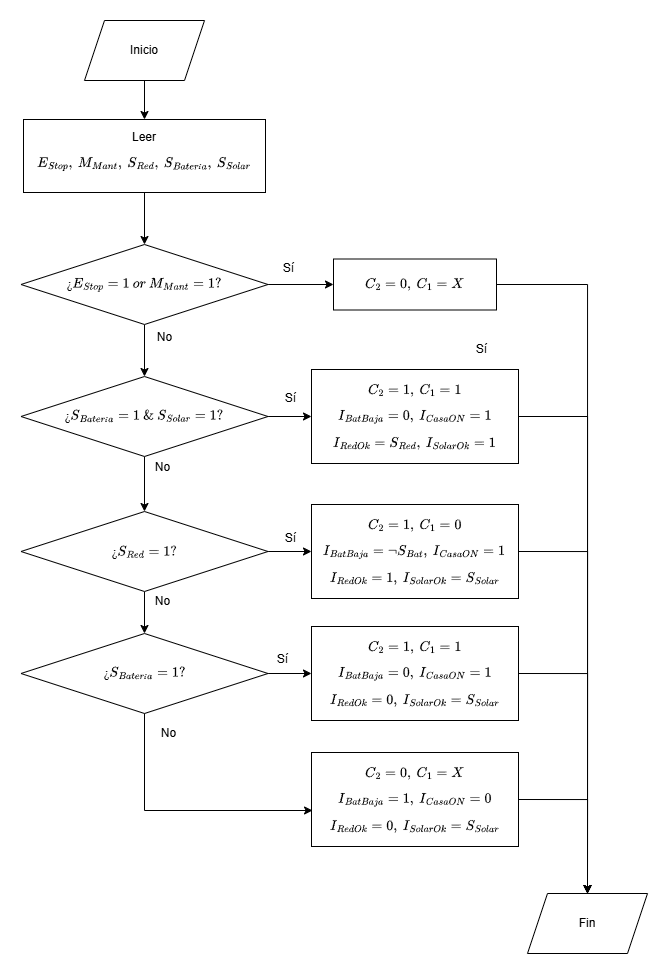

The diagram above was exported from draw.io. Its source (the exported page's mxGraphModel, read from the mxfile embedded in the PNG):
<mxGraphModel dx="1486" dy="826" grid="0" gridSize="10" guides="1" tooltips="1" connect="1" arrows="1" fold="1" page="1" pageScale="1" pageWidth="827" pageHeight="1169" math="1" shadow="0">
  <root>
    <mxCell id="0" />
    <mxCell id="1" parent="0" />
    <mxCell id="b0bdt4ipI4x1JN_TOSRx-24" style="edgeStyle=orthogonalEdgeStyle;rounded=0;orthogonalLoop=1;jettySize=auto;html=1;exitX=0.5;exitY=1;exitDx=0;exitDy=0;entryX=0.5;entryY=0;entryDx=0;entryDy=0;" edge="1" parent="1" source="b0bdt4ipI4x1JN_TOSRx-1" target="b0bdt4ipI4x1JN_TOSRx-2">
      <mxGeometry relative="1" as="geometry" />
    </mxCell>
    <mxCell id="b0bdt4ipI4x1JN_TOSRx-1" value="Inicio" style="shape=parallelogram;perimeter=parallelogramPerimeter;whiteSpace=wrap;html=1;fixedSize=1;" vertex="1" parent="1">
      <mxGeometry x="166" y="54" width="120" height="60" as="geometry" />
    </mxCell>
    <mxCell id="b0bdt4ipI4x1JN_TOSRx-23" style="edgeStyle=orthogonalEdgeStyle;rounded=0;orthogonalLoop=1;jettySize=auto;html=1;exitX=0.5;exitY=1;exitDx=0;exitDy=0;" edge="1" parent="1" source="b0bdt4ipI4x1JN_TOSRx-2" target="b0bdt4ipI4x1JN_TOSRx-4">
      <mxGeometry relative="1" as="geometry" />
    </mxCell>
    <mxCell id="b0bdt4ipI4x1JN_TOSRx-2" value="Leer $$E_{Stop}, \&amp;gt; M_{Mant}, \&amp;gt; S_{Red}, \&amp;gt; S_{Batería}, \&amp;gt; S_{Solar}$$" style="rounded=0;whiteSpace=wrap;html=1;" vertex="1" parent="1">
      <mxGeometry x="105" y="153" width="242" height="73" as="geometry" />
    </mxCell>
    <mxCell id="b0bdt4ipI4x1JN_TOSRx-18" style="edgeStyle=orthogonalEdgeStyle;rounded=0;orthogonalLoop=1;jettySize=auto;html=1;exitX=0.5;exitY=1;exitDx=0;exitDy=0;entryX=0.5;entryY=0;entryDx=0;entryDy=0;" edge="1" parent="1" source="b0bdt4ipI4x1JN_TOSRx-4" target="b0bdt4ipI4x1JN_TOSRx-7">
      <mxGeometry relative="1" as="geometry" />
    </mxCell>
    <mxCell id="b0bdt4ipI4x1JN_TOSRx-20" style="edgeStyle=orthogonalEdgeStyle;rounded=0;orthogonalLoop=1;jettySize=auto;html=1;exitX=1;exitY=0.5;exitDx=0;exitDy=0;entryX=0;entryY=0.5;entryDx=0;entryDy=0;" edge="1" parent="1" source="b0bdt4ipI4x1JN_TOSRx-4" target="b0bdt4ipI4x1JN_TOSRx-5">
      <mxGeometry relative="1" as="geometry" />
    </mxCell>
    <mxCell id="b0bdt4ipI4x1JN_TOSRx-4" value="$$¿E_{Stop}=1 \&amp;gt; or \&amp;gt; M_{Mant}=1?$$" style="rhombus;whiteSpace=wrap;html=1;" vertex="1" parent="1">
      <mxGeometry x="102.5" y="278" width="247" height="80" as="geometry" />
    </mxCell>
    <mxCell id="b0bdt4ipI4x1JN_TOSRx-46" style="edgeStyle=orthogonalEdgeStyle;rounded=0;orthogonalLoop=1;jettySize=auto;html=1;exitX=1;exitY=0.5;exitDx=0;exitDy=0;entryX=0.5;entryY=0;entryDx=0;entryDy=0;" edge="1" parent="1" source="b0bdt4ipI4x1JN_TOSRx-5" target="b0bdt4ipI4x1JN_TOSRx-40">
      <mxGeometry relative="1" as="geometry" />
    </mxCell>
    <mxCell id="b0bdt4ipI4x1JN_TOSRx-5" value="$$C_2=0,\&amp;gt;C_1=X$$" style="rounded=0;whiteSpace=wrap;html=1;" vertex="1" parent="1">
      <mxGeometry x="415" y="292.5" width="163" height="51" as="geometry" />
    </mxCell>
    <mxCell id="b0bdt4ipI4x1JN_TOSRx-19" style="edgeStyle=orthogonalEdgeStyle;rounded=0;orthogonalLoop=1;jettySize=auto;html=1;exitX=1;exitY=0.5;exitDx=0;exitDy=0;entryX=0;entryY=0.5;entryDx=0;entryDy=0;" edge="1" parent="1" source="b0bdt4ipI4x1JN_TOSRx-7" target="b0bdt4ipI4x1JN_TOSRx-11">
      <mxGeometry relative="1" as="geometry" />
    </mxCell>
    <mxCell id="b0bdt4ipI4x1JN_TOSRx-27" style="edgeStyle=orthogonalEdgeStyle;rounded=0;orthogonalLoop=1;jettySize=auto;html=1;entryX=0.5;entryY=0;entryDx=0;entryDy=0;" edge="1" parent="1" source="b0bdt4ipI4x1JN_TOSRx-7" target="b0bdt4ipI4x1JN_TOSRx-25">
      <mxGeometry relative="1" as="geometry">
        <mxPoint x="226" y="515" as="targetPoint" />
      </mxGeometry>
    </mxCell>
    <mxCell id="b0bdt4ipI4x1JN_TOSRx-7" value="$$¿S_{Batería}=1 \&amp;gt; \&amp;amp; \&amp;gt; S_{Solar}=1?$$" style="rhombus;whiteSpace=wrap;html=1;" vertex="1" parent="1">
      <mxGeometry x="102.5" y="410" width="247" height="80" as="geometry" />
    </mxCell>
    <mxCell id="b0bdt4ipI4x1JN_TOSRx-45" style="edgeStyle=orthogonalEdgeStyle;rounded=0;orthogonalLoop=1;jettySize=auto;html=1;exitX=1;exitY=0.5;exitDx=0;exitDy=0;entryX=0.5;entryY=0;entryDx=0;entryDy=0;" edge="1" parent="1" source="b0bdt4ipI4x1JN_TOSRx-11" target="b0bdt4ipI4x1JN_TOSRx-40">
      <mxGeometry relative="1" as="geometry" />
    </mxCell>
    <mxCell id="b0bdt4ipI4x1JN_TOSRx-11" value="$$C_2=1,\&amp;gt;C_1=1$$&lt;div&gt;$$I_{BatBaja}=0, \&amp;gt; I_{CasaON}=1$$ $$I_{RedOk}=S_{Red}, \&amp;gt; I_{SolarOk}=1$$&lt;/div&gt;" style="rounded=0;whiteSpace=wrap;html=1;" vertex="1" parent="1">
      <mxGeometry x="393" y="403" width="207" height="94" as="geometry" />
    </mxCell>
    <mxCell id="b0bdt4ipI4x1JN_TOSRx-16" value="Sí" style="text;html=1;align=center;verticalAlign=middle;resizable=0;points=[];autosize=1;strokeColor=none;fillColor=none;" vertex="1" parent="1">
      <mxGeometry x="548" y="370" width="29" height="26" as="geometry" />
    </mxCell>
    <mxCell id="b0bdt4ipI4x1JN_TOSRx-17" value="Sí" style="text;html=1;align=center;verticalAlign=middle;resizable=0;points=[];autosize=1;strokeColor=none;fillColor=none;" vertex="1" parent="1">
      <mxGeometry x="355" y="289" width="29" height="26" as="geometry" />
    </mxCell>
    <mxCell id="b0bdt4ipI4x1JN_TOSRx-21" value="Sí" style="text;html=1;align=center;verticalAlign=middle;resizable=0;points=[];autosize=1;strokeColor=none;fillColor=none;" vertex="1" parent="1">
      <mxGeometry x="357" y="419" width="29" height="26" as="geometry" />
    </mxCell>
    <mxCell id="b0bdt4ipI4x1JN_TOSRx-22" value="No" style="text;html=1;align=center;verticalAlign=middle;resizable=0;points=[];autosize=1;strokeColor=none;fillColor=none;" vertex="1" parent="1">
      <mxGeometry x="230" y="358" width="33" height="26" as="geometry" />
    </mxCell>
    <mxCell id="b0bdt4ipI4x1JN_TOSRx-28" style="edgeStyle=orthogonalEdgeStyle;rounded=0;orthogonalLoop=1;jettySize=auto;html=1;exitX=1;exitY=0.5;exitDx=0;exitDy=0;entryX=0;entryY=0.5;entryDx=0;entryDy=0;" edge="1" parent="1" source="b0bdt4ipI4x1JN_TOSRx-25" target="b0bdt4ipI4x1JN_TOSRx-26">
      <mxGeometry relative="1" as="geometry" />
    </mxCell>
    <mxCell id="b0bdt4ipI4x1JN_TOSRx-32" style="edgeStyle=orthogonalEdgeStyle;rounded=0;orthogonalLoop=1;jettySize=auto;html=1;exitX=0.5;exitY=1;exitDx=0;exitDy=0;entryX=0.5;entryY=0;entryDx=0;entryDy=0;" edge="1" parent="1" source="b0bdt4ipI4x1JN_TOSRx-25" target="b0bdt4ipI4x1JN_TOSRx-31">
      <mxGeometry relative="1" as="geometry" />
    </mxCell>
    <mxCell id="b0bdt4ipI4x1JN_TOSRx-25" value="$$¿S_{Red}=1?$$" style="rhombus;whiteSpace=wrap;html=1;" vertex="1" parent="1">
      <mxGeometry x="102.5" y="545" width="247" height="80" as="geometry" />
    </mxCell>
    <mxCell id="b0bdt4ipI4x1JN_TOSRx-44" style="edgeStyle=orthogonalEdgeStyle;rounded=0;orthogonalLoop=1;jettySize=auto;html=1;exitX=1;exitY=0.5;exitDx=0;exitDy=0;entryX=0.5;entryY=0;entryDx=0;entryDy=0;" edge="1" parent="1" source="b0bdt4ipI4x1JN_TOSRx-26" target="b0bdt4ipI4x1JN_TOSRx-40">
      <mxGeometry relative="1" as="geometry" />
    </mxCell>
    <mxCell id="b0bdt4ipI4x1JN_TOSRx-26" value="$$C_2=1,\&amp;gt;C_1=0$$&lt;div&gt;$$I_{BatBaja}=¬S_{Bat}, \&amp;gt; I_{CasaON}=1$$ $$I_{RedOk}=1, \&amp;gt; I_{SolarOk}=S_{Solar}$$&lt;/div&gt;" style="rounded=0;whiteSpace=wrap;html=1;" vertex="1" parent="1">
      <mxGeometry x="393" y="538" width="207" height="94" as="geometry" />
    </mxCell>
    <mxCell id="b0bdt4ipI4x1JN_TOSRx-29" value="Sí" style="text;html=1;align=center;verticalAlign=middle;resizable=0;points=[];autosize=1;strokeColor=none;fillColor=none;" vertex="1" parent="1">
      <mxGeometry x="357" y="559" width="29" height="26" as="geometry" />
    </mxCell>
    <mxCell id="b0bdt4ipI4x1JN_TOSRx-30" value="No" style="text;html=1;align=center;verticalAlign=middle;resizable=0;points=[];autosize=1;strokeColor=none;fillColor=none;" vertex="1" parent="1">
      <mxGeometry x="227" y="488" width="33" height="26" as="geometry" />
    </mxCell>
    <mxCell id="b0bdt4ipI4x1JN_TOSRx-35" style="edgeStyle=orthogonalEdgeStyle;rounded=0;orthogonalLoop=1;jettySize=auto;html=1;exitX=1;exitY=0.5;exitDx=0;exitDy=0;entryX=0;entryY=0.5;entryDx=0;entryDy=0;" edge="1" parent="1" source="b0bdt4ipI4x1JN_TOSRx-31" target="b0bdt4ipI4x1JN_TOSRx-34">
      <mxGeometry relative="1" as="geometry" />
    </mxCell>
    <mxCell id="b0bdt4ipI4x1JN_TOSRx-31" value="$$¿S_{Batería}=1?$$" style="rhombus;whiteSpace=wrap;html=1;" vertex="1" parent="1">
      <mxGeometry x="102.5" y="667" width="247" height="80" as="geometry" />
    </mxCell>
    <mxCell id="b0bdt4ipI4x1JN_TOSRx-33" value="No" style="text;html=1;align=center;verticalAlign=middle;resizable=0;points=[];autosize=1;strokeColor=none;fillColor=none;" vertex="1" parent="1">
      <mxGeometry x="227" y="622" width="33" height="26" as="geometry" />
    </mxCell>
    <mxCell id="b0bdt4ipI4x1JN_TOSRx-43" style="edgeStyle=orthogonalEdgeStyle;rounded=0;orthogonalLoop=1;jettySize=auto;html=1;exitX=1;exitY=0.5;exitDx=0;exitDy=0;entryX=0.5;entryY=0;entryDx=0;entryDy=0;" edge="1" parent="1" source="b0bdt4ipI4x1JN_TOSRx-34" target="b0bdt4ipI4x1JN_TOSRx-40">
      <mxGeometry relative="1" as="geometry" />
    </mxCell>
    <mxCell id="b0bdt4ipI4x1JN_TOSRx-34" value="$$C_2=1,\&amp;gt;C_1=1$$&lt;div&gt;$$I_{BatBaja}=0, \&amp;gt; I_{CasaON}=1$$ $$I_{RedOk}=0, \&amp;gt; I_{SolarOk}=S_{Solar}$$&lt;/div&gt;" style="rounded=0;whiteSpace=wrap;html=1;" vertex="1" parent="1">
      <mxGeometry x="393" y="660" width="207" height="94" as="geometry" />
    </mxCell>
    <mxCell id="b0bdt4ipI4x1JN_TOSRx-41" style="edgeStyle=orthogonalEdgeStyle;rounded=0;orthogonalLoop=1;jettySize=auto;html=1;exitX=1;exitY=0.5;exitDx=0;exitDy=0;entryX=0.5;entryY=0;entryDx=0;entryDy=0;" edge="1" parent="1" source="b0bdt4ipI4x1JN_TOSRx-36" target="b0bdt4ipI4x1JN_TOSRx-40">
      <mxGeometry relative="1" as="geometry" />
    </mxCell>
    <mxCell id="b0bdt4ipI4x1JN_TOSRx-36" value="$$C_2=0,\&amp;gt;C_1=X$$&lt;div&gt;$$I_{BatBaja}=1, \&amp;gt; I_{CasaON}=0$$ $$I_{RedOk}=0, \&amp;gt; I_{SolarOk}=S_{Solar}$$&lt;/div&gt;" style="rounded=0;whiteSpace=wrap;html=1;" vertex="1" parent="1">
      <mxGeometry x="393" y="786" width="207" height="94" as="geometry" />
    </mxCell>
    <mxCell id="b0bdt4ipI4x1JN_TOSRx-37" style="edgeStyle=orthogonalEdgeStyle;rounded=0;orthogonalLoop=1;jettySize=auto;html=1;entryX=0.005;entryY=0.617;entryDx=0;entryDy=0;entryPerimeter=0;" edge="1" parent="1" source="b0bdt4ipI4x1JN_TOSRx-31" target="b0bdt4ipI4x1JN_TOSRx-36">
      <mxGeometry relative="1" as="geometry">
        <Array as="points">
          <mxPoint x="226" y="844" />
        </Array>
      </mxGeometry>
    </mxCell>
    <mxCell id="b0bdt4ipI4x1JN_TOSRx-38" value="Sí" style="text;html=1;align=center;verticalAlign=middle;resizable=0;points=[];autosize=1;strokeColor=none;fillColor=none;" vertex="1" parent="1">
      <mxGeometry x="349.5" y="680" width="29" height="26" as="geometry" />
    </mxCell>
    <mxCell id="b0bdt4ipI4x1JN_TOSRx-39" value="No" style="text;html=1;align=center;verticalAlign=middle;resizable=0;points=[];autosize=1;strokeColor=none;fillColor=none;" vertex="1" parent="1">
      <mxGeometry x="233" y="754" width="33" height="26" as="geometry" />
    </mxCell>
    <mxCell id="b0bdt4ipI4x1JN_TOSRx-40" value="Fin" style="shape=parallelogram;perimeter=parallelogramPerimeter;whiteSpace=wrap;html=1;fixedSize=1;" vertex="1" parent="1">
      <mxGeometry x="609" y="927" width="120" height="60" as="geometry" />
    </mxCell>
  </root>
</mxGraphModel>